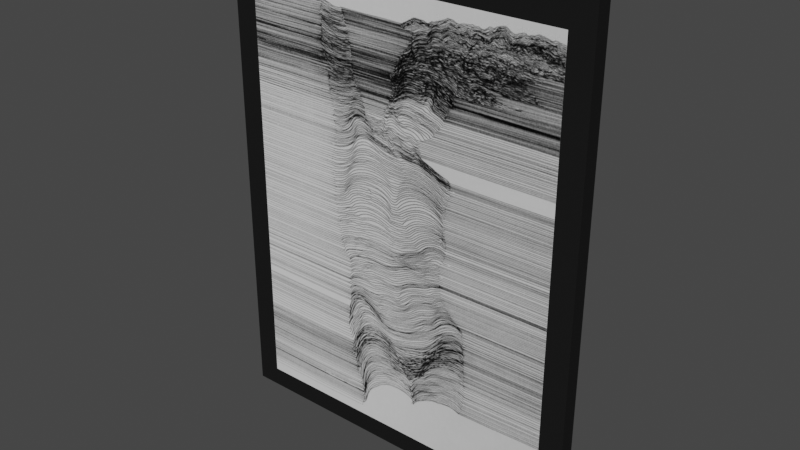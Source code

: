 # Source: Body_Wall_Art.blend  (saved by Blender 2.91.10; exported with 4.5.12 LTS)
import bpy
from mathutils import Matrix  # noqa: F401  (used for matrix-valued properties, if any)

bpy.ops.wm.read_factory_settings(use_empty=True)
scene = bpy.context.scene
scene.name = 'Scene'

# ---- collections
col_collection = bpy.data.collections.new('Collection'); scene.collection.children.link(col_collection)

# ---- images (referenced by path relative to the original .blend; pixels are not part of the script)
import os
ASSET_DIR = os.environ.get("B2B_ASSET_DIR", "")  # directory of the original .blend (textures are referenced by path, not embedded)
HERE = os.path.dirname(os.path.abspath(__file__))  # packed textures are extracted next to this script under _unpacked/

def load_image(name, relpath, width, height, colorspace="sRGB"):
    """Load a texture the original file referenced (path relative to the .blend, or extracted next to this script)."""
    p = next((c for c in (os.path.join(HERE, relpath), os.path.join(ASSET_DIR, relpath)) if relpath and os.path.exists(c)), "")
    if p:
        img = bpy.data.images.load(p, check_existing=True)
        img.name = name
    else:  # same state as the original file: an image datablock whose file is absent (Cycles renders it pink)
        img = bpy.data.images.new(name, width, height)
        img.source = "FILE"
        img.filepath = "//" + (relpath or name)
    img.colorspace_settings.name = colorspace
    return img
img_4fbfe2aac44d37b3ef21a5c0f013dcad_jpg_001 = load_image('4fbfe2aac44d37b3ef21a5c0f013dcad.jpg.001', '_unpacked/4fbfe2aac44d37b3ef21a5c0f013dcad.cb92571d.jpg', 480, 640, 'sRGB')

# ---- materials (node trees are filled in below, after node groups)
mat_color_008_002 = bpy.data.materials.new('Color_008.002')
mat_color_008_002.alpha_threshold = 0.0
mat_color_008_002.use_transparent_shadow = False
mat_color_008_002.roughness = 0.5
mat_4fbfe2aac44d37b3ef21a5c0f013dcad_jpg_001 = bpy.data.materials.new('4fbfe2aac44d37b3ef21a5c0f013dcad.jpg.001')
mat_4fbfe2aac44d37b3ef21a5c0f013dcad_jpg_001.alpha_threshold = 0.0
mat_4fbfe2aac44d37b3ef21a5c0f013dcad_jpg_001.use_transparent_shadow = False
mat_4fbfe2aac44d37b3ef21a5c0f013dcad_jpg_001.roughness = 0.5

# ---- node groups
ng_blendupshader_002 = bpy.data.node_groups.new('BlendUpShader.002', 'ShaderNodeTree')
_s = ng_blendupshader_002.interface.new_socket(name='out', in_out='OUTPUT', socket_type='NodeSocketShader')
_s = ng_blendupshader_002.interface.new_socket(name='Color', in_out='INPUT', socket_type='NodeSocketColor')
_s.default_value = (0.4793, 0.4793, 0.4793, 1.0)
_s = ng_blendupshader_002.interface.new_socket(name='Transparency', in_out='INPUT', socket_type='NodeSocketFloat')
_s.subtype = 'FACTOR'
_s.default_value = 1.0
_s.min_value = 0.0
_s.max_value = 1.0
_s = ng_blendupshader_002.interface.new_socket(name='Roughness', in_out='INPUT', socket_type='NodeSocketFloat')
_s.subtype = 'FACTOR'
_s.min_value = 0.0
_s.max_value = 1.0
_s = ng_blendupshader_002.interface.new_socket(name='Normal Map', in_out='INPUT', socket_type='NodeSocketVector')
_s.min_value = 0.0
_s.max_value = -1.0
_N = ng_blendupshader_002.nodes; _L = ng_blendupshader_002.links
n0 = _N.new('ShaderNodeBsdfTransparent'); n0.name = 'Transparent BSDF'; n0.location = (-93, 23)
n1 = _N.new('ShaderNodeMixShader'); n1.name = 'Mix Shader'; n1.location = (158, -18)
n2 = _N.new('NodeGroupOutput'); n2.name = 'Group Output'; n2.location = (393, -23)
n3 = _N.new('ShaderNodeBsdfDiffuse'); n3.name = 'Diffuse BSDF'; n3.location = (-99, -140)
n4 = _N.new('NodeGroupInput'); n4.name = 'Group Input'; n4.location = (-363, -20)
_L.new(n4.outputs[1], n1.inputs[0])
_L.new(n1.outputs[0], n2.inputs[0])
_L.new(n0.outputs[0], n1.inputs[1])
_L.new(n4.outputs[0], n3.inputs[0])
_L.new(n4.outputs[2], n3.inputs[1])
_L.new(n4.outputs[3], n3.inputs[2])
_L.new(n3.outputs[0], n1.inputs[2])
n2.is_active_output = True

# ---- material node trees
mat_color_008_002.use_nodes = True; mat_color_008_002.node_tree.nodes.clear()
_N = mat_color_008_002.node_tree.nodes; _L = mat_color_008_002.node_tree.links
n0 = _N.new('ShaderNodeOutputMaterial'); n0.name = 'Material Output'; n0.location = (600, 0)
n1 = _N.new('ShaderNodeGroup'); n1.name = 'Group'; n1.location = (0, 150)
n1.node_tree = ng_blendupshader_002
n1.inputs[0].default_value = (0.01298, 0.01298, 0.01298, 1.0)
n1.inputs[1].default_value = 1.0
n1.inputs[2].default_value = 0.0
n1.inputs[3].default_value = (0.0, 0.0, 0.0)
_L.new(n1.outputs[0], n0.inputs[0])
n0.is_active_output = True
mat_4fbfe2aac44d37b3ef21a5c0f013dcad_jpg_001.use_nodes = True; mat_4fbfe2aac44d37b3ef21a5c0f013dcad_jpg_001.node_tree.nodes.clear()
_N = mat_4fbfe2aac44d37b3ef21a5c0f013dcad_jpg_001.node_tree.nodes; _L = mat_4fbfe2aac44d37b3ef21a5c0f013dcad_jpg_001.node_tree.links
n0 = _N.new('ShaderNodeOutputMaterial'); n0.name = 'Material Output'; n0.location = (600, 0)
n1 = _N.new('ShaderNodeGroup'); n1.name = 'Group'; n1.location = (0, 150)
n1.node_tree = ng_blendupshader_002
n1.inputs[2].default_value = 0.0
n1.inputs[3].default_value = (0.0, 0.0, 0.0)
n2 = _N.new('ShaderNodeTexImage'); n2.name = 'Image Texture'; n2.location = (-300, 300)
n2.width = 140
n2.image = img_4fbfe2aac44d37b3ef21a5c0f013dcad_jpg_001
n3 = _N.new('ShaderNodeUVMap'); n3.name = 'UV Map'; n3.location = (-900, 300)
n3.uv_map = 'UVMap'
n4 = _N.new('ShaderNodeMapping'); n4.name = 'Mapping'; n4.location = (-700, 300)
n4.inputs[3].default_value = (39.37, 39.37, 1.0)
_L.new(n3.outputs[0], n4.inputs[0])
_L.new(n4.outputs[0], n2.inputs[0])
_L.new(n2.outputs[0], n1.inputs[0])
_L.new(n2.outputs[1], n1.inputs[1])
_L.new(n1.outputs[0], n0.inputs[0])
n0.is_active_output = True

# ---- world
world_world = bpy.data.worlds.new('World'); scene.world = world_world
world_world.use_nodes = True; world_world.node_tree.nodes.clear()
_N = world_world.node_tree.nodes; _L = world_world.node_tree.links
n0 = _N.new('ShaderNodeOutputWorld'); n0.name = 'World Output'; n0.location = (300, 300)
n1 = _N.new('ShaderNodeBackground'); n1.name = 'Background'; n1.location = (10, 300)
n1.inputs[0].default_value = (0.05088, 0.05088, 0.05088, 1.0)
_L.new(n1.outputs[0], n0.inputs[0])
n0.is_active_output = True
world_world.color = (0.05088, 0.05088, 0.05088)
world_world.use_sun_shadow = False
world_world.sun_shadow_jitter_overblur = 0.0

# ---- meshes
me_cube_002 = bpy.data.meshes.new('Cube.002')
me_cube_002.from_pydata([(-0.3048, -2.652e-08, 0.3937), (-0.3048, 2.652e-08, -0.3937), (-0.3048, -0.0254, 0.3937), (-0.3048, -0.0254, -0.3937), (0.3048, -2.652e-08, 0.3937), (0.3048, 2.652e-08, -0.3937), (0.3048, -0.0254, 0.3937), (0.3048, -0.0254, -0.3937), (-0.266, -0.02543, -0.3614), (0.2663, -0.02543, -0.3614), (0.2663, -0.02543, 0.3485), (-0.266, -0.02543, 0.3485), (-0.266, -0.02262, -0.3614), (0.2663, -0.02262, -0.3614), (0.2663, -0.02262, 0.3485), (-0.266, -0.02262, 0.3485)], [], [(0, 1, 3, 2), (2, 3, 7, 6), (6, 7, 5, 4), (4, 5, 1, 0), (2, 6, 4, 0), (7, 3, 1, 5), (8, 11, 10, 9), (12, 13, 14, 15), (10, 11, 15, 14), (8, 9, 13, 12), (11, 8, 12, 15), (9, 10, 14, 13)])
me_cube_002.polygons.foreach_set('material_index', [0, 0, 0, 0, 0, 0, 1, 1, 1, 1, 1, 1])
_uv = me_cube_002.uv_layers.new(name='UVMap')
_uv.uv.foreach_set('vector', [0.0, 0.0, 0.0, 0.0, 0.0, 0.0, 0.0, 0.0, 0.0, 0.0, 0.0, 0.0, 0.0, 0.0, 0.0, 0.0, 0.0, 0.0, 0.0, 0.0, 0.0, 0.0, 0.0, 0.0, 0.0, 0.0, 0.0, 0.0, 0.0, 0.0, 0.0, 0.0, 0.0, 0.0, 0.0, 0.0, 0.0, 0.0, 0.0, 0.0, 0.0, 0.0, 0.0, 0.0, 0.0, 0.0, 0.0, 0.0, 0.0, 0.0, 0.0, 0.0254, 0.0254, 0.0254, 0.0254, 0.0, 0.0, 0.0, 0.0254, 0.0, 0.0254, 0.0254, 0.0, 0.0254, 0.0254, 0.0254, 0.0, 0.0254, 0.0, 0.0254, 0.0254, 0.0254, 0.0, 0.0, 0.0254, 0.0, 0.0254, 0.0, 0.0, 0.0, 0.0, 0.0254, 0.0, 0.0, 0.0, 0.0, 0.0, 0.0254, 0.0254, 0.0, 0.0254, 0.0254, 0.0254, 0.0254, 0.0254, 0.0])
me_cube_002.materials.append(mat_color_008_002)
me_cube_002.materials.append(mat_4fbfe2aac44d37b3ef21a5c0f013dcad_jpg_001)
me_cube_002.use_remesh_preserve_volume = False
me_cube_002.use_remesh_preserve_attributes = False
me_cube_002.use_mirror_vertex_groups = False
me_cube_002.update()
me_cube_002.normals_split_custom_set([tuple(v) for v in zip(*[iter([-1.0, 0.0, 0.0, -1.0, 0.0, 0.0, -1.0, 0.0, 0.0, -1.0, 0.0, 0.0, 0.0, -1.0, -6.597e-08, 0.0, -1.0, -6.597e-08, 0.0, -1.0, -6.597e-08, 0.0, -1.0, -6.597e-08, 1.0, 0.0, 0.0, 1.0, 0.0, 0.0, 1.0, 0.0, 0.0, 1.0, 0.0, 0.0, 0.0, 1.0, 6.737e-08, 0.0, 1.0, 6.737e-08, 0.0, 1.0, 6.737e-08, 0.0, 1.0, 6.737e-08, 0.0, 0.0, 1.0, 0.0, 0.0, 1.0, 0.0, 0.0, 1.0, 0.0, 0.0, 1.0, 0.0, 0.0, -1.0, 0.0, 0.0, -1.0, 0.0, 0.0, -1.0, 0.0, 0.0, -1.0, 0.0, 1.0, 4.19e-08, 0.0, 1.0, 4.19e-08, 0.0, 1.0, 4.19e-08, 0.0, 1.0, 4.19e-08, 0.0, -1.0, -4.19e-08, 0.0, -1.0, -4.19e-08, 0.0, -1.0, -4.19e-08, 0.0, -1.0, -4.19e-08, 0.0, 0.0, -1.0, 0.0, 0.0, -1.0, 0.0, 0.0, -1.0, 0.0, 0.0, -1.0, 0.0, 0.0, 1.0, 0.0, 0.0, 1.0, 0.0, 0.0, 1.0, 0.0, 0.0, 1.0, 1.0, 0.0, 0.0, 1.0, 0.0, 0.0, 1.0, 0.0, 0.0, 1.0, 0.0, 0.0, -1.0, 0.0, 0.0, -1.0, 0.0, 0.0, -1.0, 0.0, 0.0, -1.0, 0.0, 0.0])] * 3)])

# ---- objects
ob_body_wall_art = bpy.data.objects.new('Body Wall Art', me_cube_002)

# ---- transforms, parenting, visibility, modifiers, constraints
ob_body_wall_art.location = (0.0, 0.0, 0.0)
ob_body_wall_art.lineart.crease_threshold = 0.0

# ---- collection membership
col_collection.objects.link(ob_body_wall_art)

# ---- scene / render settings (as saved in the file)
scene.frame_start = 1; scene.frame_end = 250; scene.frame_set(1)
scene.render.engine = 'BLENDER_EEVEE_NEXT'
scene.cycles.use_denoising = False
scene.cycles.samples = 128
scene.cycles.sampling_pattern = 'TABULATED_SOBOL'
scene.cycles.use_adaptive_sampling = False
scene.cycles.use_light_tree = False
scene.view_settings.view_transform = 'Filmic'
bpy.context.view_layer.update()

# ---- added for rendering (the .blend has no active camera and no usable light): camera, sun
cam_auto = bpy.data.cameras.new('AutoCamera')
cam_auto.lens = 50.0
cam_auto.sensor_width = 36.0
cam_auto.clip_end = 1000.0
ob_auto_camera = bpy.data.objects.new('AutoCamera', cam_auto)
scene.collection.objects.link(ob_auto_camera)
ob_auto_camera.location = (0.921636, -1.11868, 0.737309)
ob_auto_camera.rotation_euler = (1.09748, -7.21219e-08, 0.694738)
scene.camera = ob_auto_camera
light_auto_sun = bpy.data.lights.new('AutoSun', 'SUN')
light_auto_sun.energy = 3.0
light_auto_sun.angle = 0.0523599
ob_auto_sun = bpy.data.objects.new('AutoSun', light_auto_sun)
scene.collection.objects.link(ob_auto_sun)
ob_auto_sun.rotation_euler = (0.872665, 0.174533, 0.523599)
bpy.context.view_layer.update()
